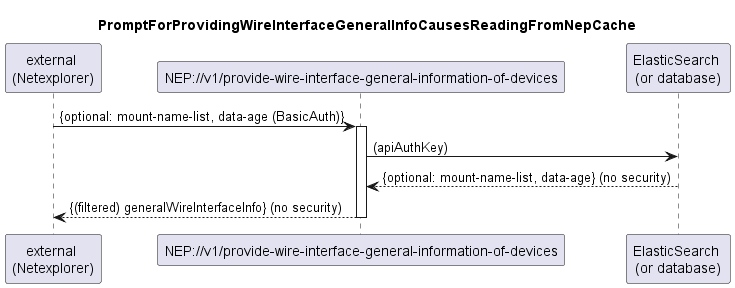

The diagram above was rendered by PlantUML. Its source (embedded in the PNG):
@startuml 045_ProvideWireInterfaceGeneralInfo
skinparam responseMessageBelowArrow true

title PromptForProvidingWireInterfaceGeneralInfoCausesReadingFromNepCache

participant "external \n(Netexplorer)" as external
participant "NEP://v1/provide-wire-interface-general-information-of-devices" as nep
participant "ElasticSearch \n(or database)" as db

external -> nep: {optional: mount-name-list, data-age (BasicAuth)}
activate nep

nep -> db: (apiAuthKey)
db --> nep: {optional: mount-name-list, data-age} (no security)

nep --> external: {(filtered) generalWireInterfaceInfo} (no security)

deactivate nep
@enduml